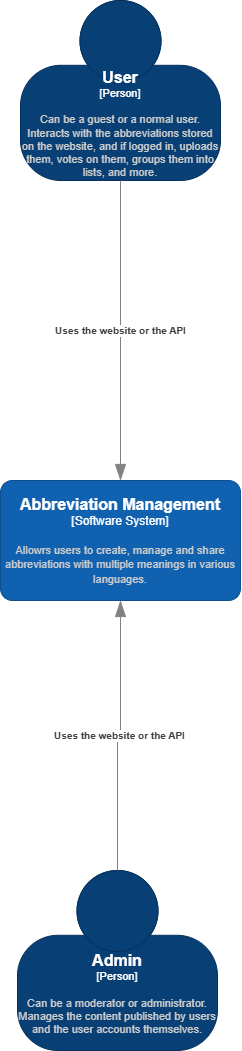

The diagram above was exported from draw.io. Its source (the exported page's mxGraphModel, read from the mxfile embedded in the PNG):
<mxGraphModel dx="629" dy="988" grid="1" gridSize="10" guides="1" tooltips="1" connect="1" arrows="1" fold="1" page="1" pageScale="1" pageWidth="827" pageHeight="1169" math="0" shadow="0">
  <root>
    <mxCell id="0" />
    <mxCell id="1" parent="0" />
    <object placeholders="1" c4Name="Abbreviation Management" c4Type="Software System" c4Description="Allowrs users to create, manage and share abbreviations with multiple meanings in various languages." label="&lt;font style=&quot;font-size: 16px&quot;&gt;&lt;b&gt;%c4Name%&lt;/b&gt;&lt;/font&gt;&lt;div&gt;[%c4Type%]&lt;/div&gt;&lt;br&gt;&lt;div&gt;&lt;font style=&quot;font-size: 11px&quot;&gt;&lt;font color=&quot;#cccccc&quot;&gt;%c4Description%&lt;/font&gt;&lt;/div&gt;" id="Y5mKVPW87fPJNnp8rb8X-1">
      <mxCell style="rounded=1;whiteSpace=wrap;html=1;labelBackgroundColor=none;fillColor=#1061B0;fontColor=#ffffff;align=center;arcSize=10;strokeColor=#0D5091;metaEdit=1;resizable=0;points=[[0.25,0,0],[0.5,0,0],[0.75,0,0],[1,0.25,0],[1,0.5,0],[1,0.75,0],[0.75,1,0],[0.5,1,0],[0.25,1,0],[0,0.75,0],[0,0.5,0],[0,0.25,0]];" vertex="1" parent="1">
        <mxGeometry x="610" y="550" width="240" height="120" as="geometry" />
      </mxCell>
    </object>
    <object placeholders="1" c4Name="User" c4Type="Person" c4Description="Can be a guest or a normal user. Interacts with the abbreviations stored on the website, and if logged in, uploads them, votes on them, groups them into lists, and more." label="&lt;font style=&quot;font-size: 16px&quot;&gt;&lt;b&gt;%c4Name%&lt;/b&gt;&lt;/font&gt;&lt;div&gt;[%c4Type%]&lt;/div&gt;&lt;br&gt;&lt;div&gt;&lt;font style=&quot;font-size: 11px&quot;&gt;&lt;font color=&quot;#cccccc&quot;&gt;%c4Description%&lt;/font&gt;&lt;/div&gt;" id="Y5mKVPW87fPJNnp8rb8X-2">
      <mxCell style="html=1;fontSize=11;dashed=0;whiteSpace=wrap;fillColor=#083F75;strokeColor=#06315C;fontColor=#ffffff;shape=mxgraph.c4.person2;align=center;metaEdit=1;points=[[0.5,0,0],[1,0.5,0],[1,0.75,0],[0.75,1,0],[0.5,1,0],[0.25,1,0],[0,0.75,0],[0,0.5,0]];resizable=0;" vertex="1" parent="1">
        <mxGeometry x="630" y="70" width="200" height="180" as="geometry" />
      </mxCell>
    </object>
    <object placeholders="1" c4Type="Relationship" c4Description="Uses the website or the API" label="&lt;div style=&quot;text-align: left&quot;&gt;&lt;div style=&quot;text-align: center&quot;&gt;&lt;b&gt;%c4Description%&lt;/b&gt;&lt;/div&gt;" id="Y5mKVPW87fPJNnp8rb8X-3">
      <mxCell style="endArrow=blockThin;html=1;fontSize=10;fontColor=#404040;strokeWidth=1;endFill=1;strokeColor=#828282;elbow=vertical;metaEdit=1;endSize=14;startSize=14;jumpStyle=arc;jumpSize=16;rounded=0;edgeStyle=orthogonalEdgeStyle;entryX=0.5;entryY=0;entryDx=0;entryDy=0;entryPerimeter=0;exitX=0.5;exitY=1;exitDx=0;exitDy=0;exitPerimeter=0;" edge="1" parent="1" source="Y5mKVPW87fPJNnp8rb8X-2" target="Y5mKVPW87fPJNnp8rb8X-1">
        <mxGeometry width="240" relative="1" as="geometry">
          <mxPoint x="730" y="250" as="sourcePoint" />
          <mxPoint x="850" y="400" as="targetPoint" />
        </mxGeometry>
      </mxCell>
    </object>
    <object placeholders="1" c4Name="Admin" c4Type="Person" c4Description="Can be a moderator or administrator. Manages the content published by users and the user accounts themselves." label="&lt;font style=&quot;font-size: 16px&quot;&gt;&lt;b&gt;%c4Name%&lt;/b&gt;&lt;/font&gt;&lt;div&gt;[%c4Type%]&lt;/div&gt;&lt;br&gt;&lt;div&gt;&lt;font style=&quot;font-size: 11px&quot;&gt;&lt;font color=&quot;#cccccc&quot;&gt;%c4Description%&lt;/font&gt;&lt;/div&gt;" id="Y5mKVPW87fPJNnp8rb8X-4">
      <mxCell style="html=1;fontSize=11;dashed=0;whiteSpace=wrap;fillColor=#083F75;strokeColor=#06315C;fontColor=#ffffff;shape=mxgraph.c4.person2;align=center;metaEdit=1;points=[[0.5,0,0],[1,0.5,0],[1,0.75,0],[0.75,1,0],[0.5,1,0],[0.25,1,0],[0,0.75,0],[0,0.5,0]];resizable=0;" vertex="1" parent="1">
        <mxGeometry x="627" y="940" width="200" height="180" as="geometry" />
      </mxCell>
    </object>
    <object placeholders="1" c4Type="Relationship" c4Description="Uses the website or the API" label="&lt;div style=&quot;text-align: left&quot;&gt;&lt;div style=&quot;text-align: center&quot;&gt;&lt;b&gt;%c4Description%&lt;/b&gt;&lt;/div&gt;" id="Y5mKVPW87fPJNnp8rb8X-5">
      <mxCell style="endArrow=blockThin;html=1;fontSize=10;fontColor=#404040;strokeWidth=1;endFill=1;strokeColor=#828282;elbow=vertical;metaEdit=1;endSize=14;startSize=14;jumpStyle=arc;jumpSize=16;rounded=0;edgeStyle=orthogonalEdgeStyle;entryX=0.5;entryY=1;entryDx=0;entryDy=0;entryPerimeter=0;exitX=0.5;exitY=0;exitDx=0;exitDy=0;exitPerimeter=0;" edge="1" parent="1" source="Y5mKVPW87fPJNnp8rb8X-4" target="Y5mKVPW87fPJNnp8rb8X-1">
        <mxGeometry width="240" relative="1" as="geometry">
          <mxPoint x="890" y="630" as="sourcePoint" />
          <mxPoint x="890" y="930" as="targetPoint" />
        </mxGeometry>
      </mxCell>
    </object>
  </root>
</mxGraphModel>